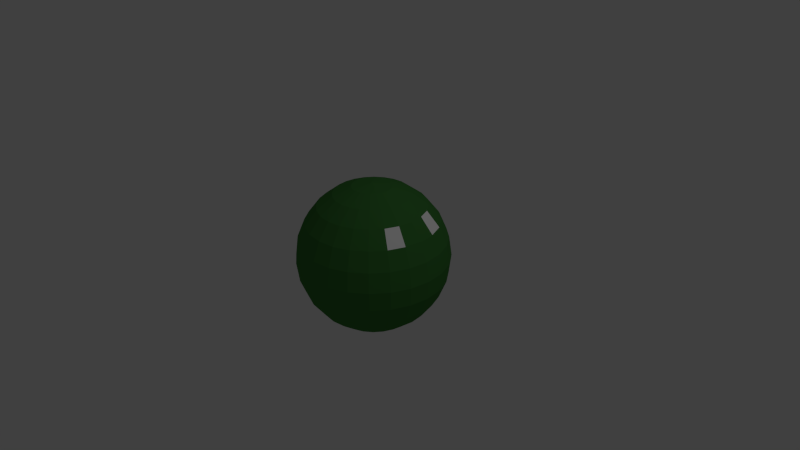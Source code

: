 # Source: Rund.blend  (saved by Blender 2.70.0; exported with 4.5.12 LTS)
import bpy
from mathutils import Matrix  # noqa: F401  (used for matrix-valued properties, if any)

bpy.ops.wm.read_factory_settings(use_empty=True)
scene = bpy.context.scene
scene.name = 'Scene'

# ---- collections
col_collection_1 = bpy.data.collections.new('Collection 1'); scene.collection.children.link(col_collection_1)

# ---- materials (node trees are filled in below, after node groups)
mat_material = bpy.data.materials.new('Material')
mat_material.alpha_threshold = 0.0
mat_material.use_transparent_shadow = False
mat_material.diffuse_color = (0.05309, 0.214, 0.04492, 1.0)
mat_material.roughness = 0.5
mat_material.line_color = (0.0, 0.0, 0.0, 1.0)
mat_material_001 = bpy.data.materials.new('Material.001')
mat_material_001.alpha_threshold = 0.0
mat_material_001.use_transparent_shadow = False
mat_material_001.diffuse_color = (1.0, 1.0, 1.0, 1.0)
mat_material_001.roughness = 0.5
mat_material_001.line_color = (0.0, 0.0, 0.0, 1.0)

# ---- material node trees

# ---- world
world_world = bpy.data.worlds.new('World'); scene.world = world_world
world_world.color = (0.05088, 0.05088, 0.05088)
world_world.use_sun_shadow = False
world_world.sun_shadow_jitter_overblur = 0.0
world_world.cycles.sampling_method = 'MANUAL'
world_world.cycles.sample_map_resolution = 256

# ---- cameras
cam_camera = bpy.data.cameras.new('Camera')
cam_camera.clip_end = 100.0
cam_camera.lens = 35.0
cam_camera.sensor_width = 32.0
cam_camera.sensor_height = 18.0
cam_camera.ortho_scale = 7.314
cam_camera.dof.focus_distance = 0.0
cam_camera.dof.aperture_fstop = 128.0

# ---- lights
light_lamp = bpy.data.lights.new('Lamp', 'POINT')
light_lamp.transmission_factor = 0.0
light_lamp.cutoff_distance = 30.0
light_lamp.energy = 100.0
light_lamp.shadow_buffer_clip_start = 1.001
light_lamp.shadow_soft_size = 0.1
light_lamp.shadow_maximum_resolution = 0.006
light_lamp.use_absolute_resolution = True
light_lamp.cycles.use_multiple_importance_sampling = False

# ---- meshes
me_sphere = bpy.data.meshes.new('Sphere')
me_sphere.from_pydata([(-0.2588, 0.0, 0.9659), (-0.5, 0.0, 0.866), (-0.7071, 0.0, 0.7071), (-0.866, 0.0, 0.5), (-0.9659, 0.0, 0.2588), (-1.0, 0.0, 7.55e-08), (-0.9659, 0.0, -0.2588), (-0.866, 0.0, -0.5), (-0.7071, 0.0, -0.7071), (-0.5, 0.0, -0.866), (-0.2588, 0.0, -0.9659), (-0.25, 0.06699, 0.9659), (-0.483, 0.1294, 0.866), (-0.683, 0.183, 0.7071), (-0.8365, 0.2241, 0.5), (-0.933, 0.25, 0.2588), (-0.9659, 0.2588, 7.55e-08), (-0.933, 0.25, -0.2588), (-0.8365, 0.2241, -0.5), (-0.683, 0.183, -0.7071), (-0.483, 0.1294, -0.866), (-0.25, 0.06699, -0.9659), (-0.2241, 0.1294, 0.9659), (-0.433, 0.25, 0.866), (-0.6124, 0.3536, 0.7071), (-0.75, 0.433, 0.5), (-0.8365, 0.483, 0.2588), (-0.866, 0.5, 7.55e-08), (-0.8365, 0.483, -0.2588), (-0.75, 0.433, -0.5), (-0.6124, 0.3536, -0.7071), (-0.433, 0.25, -0.866), (-0.2241, 0.1294, -0.9659), (-0.183, 0.183, 0.9659), (-0.3536, 0.3536, 0.866), (-0.5, 0.5, 0.7071), (-0.6124, 0.6124, 0.5), (-0.683, 0.683, 0.2588), (-0.7071, 0.7071, 7.55e-08), (-0.683, 0.683, -0.2588), (-0.6124, 0.6124, -0.5), (-0.5, 0.5, -0.7071), (-0.3536, 0.3536, -0.866), (-0.183, 0.183, -0.9659), (-0.1294, 0.2241, 0.9659), (-0.25, 0.433, 0.866), (-0.3536, 0.6124, 0.7071), (-0.433, 0.75, 0.5), (-0.483, 0.8365, 0.2588), (-0.5, 0.866, 7.55e-08), (-0.483, 0.8365, -0.2588), (-0.433, 0.75, -0.5), (-0.3536, 0.6124, -0.7071), (-0.25, 0.433, -0.866), (-0.1294, 0.2241, -0.9659), (-0.06699, 0.25, 0.9659), (-0.1294, 0.483, 0.866), (-0.183, 0.683, 0.7071), (-0.2241, 0.8365, 0.5), (-0.25, 0.933, 0.2588), (-0.2588, 0.9659, 7.55e-08), (-0.25, 0.933, -0.2588), (-0.2241, 0.8365, -0.5), (-0.183, 0.683, -0.7071), (-0.1294, 0.483, -0.866), (-0.06699, 0.25, -0.9659), (-4.007e-07, 0.2588, 0.9659), (-3.262e-07, 0.5, 0.866), (-3.262e-07, 0.7071, 0.7071), (-3.411e-07, 0.866, 0.5), (-4.305e-07, 0.9659, 0.2588), (-3.262e-07, 1.0, 7.55e-08), (-4.156e-07, 0.9659, -0.2588), (-3.411e-07, 0.866, -0.5), (-4.007e-07, 0.7071, -0.7071), (-3.932e-07, 0.5, -0.866), (-3.932e-07, 0.2588, -0.9659), (0.06699, 0.25, 0.9659), (0.1294, 0.483, 0.866), (0.183, 0.683, 0.7071), (0.2241, 0.8365, 0.5), (0.25, 0.933, 0.2588), (0.2588, 0.9659, 7.55e-08), (0.25, 0.933, -0.2588), (0.2241, 0.8365, -0.5), (0.183, 0.683, -0.7071), (0.1294, 0.483, -0.866), (0.06699, 0.25, -0.9659), (0.1294, 0.2241, 0.9659), (0.25, 0.433, 0.866), (0.3536, 0.6124, 0.7071), (0.433, 0.75, 0.5), (0.483, 0.8365, 0.2588), (0.5, 0.866, 7.55e-08), (0.483, 0.8365, -0.2588), (0.433, 0.75, -0.5), (0.3536, 0.6124, -0.7071), (0.25, 0.433, -0.866), (0.1294, 0.2241, -0.9659), (-6.648e-07, -2.754e-07, 1.0), (0.183, 0.183, 0.9659), (0.3536, 0.3536, 0.866), (0.5, 0.5, 0.7071), (0.6124, 0.6124, 0.5), (0.683, 0.683, 0.2588), (0.7071, 0.7071, 7.55e-08), (0.683, 0.683, -0.2588), (0.6124, 0.6124, -0.5), (0.5, 0.5, -0.7071), (0.3536, 0.3536, -0.866), (0.183, 0.183, -0.9659), (0.2241, 0.1294, 0.9659), (0.433, 0.25, 0.866), (0.6124, 0.3536, 0.7071), (0.75, 0.433, 0.5), (0.8365, 0.483, 0.2588), (0.866, 0.5, 7.55e-08), (0.8365, 0.483, -0.2588), (0.75, 0.433, -0.5), (0.6124, 0.3536, -0.7071), (0.433, 0.25, -0.866), (0.2241, 0.1294, -0.9659), (-3.894e-07, 0.0, -1.0), (0.25, 0.06699, 0.9659), (0.483, 0.1294, 0.866), (0.683, 0.183, 0.7071), (0.8365, 0.2241, 0.5), (0.933, 0.25, 0.2588), (0.9659, 0.2588, 7.55e-08), (0.933, 0.25, -0.2588), (0.8365, 0.2241, -0.5), (0.683, 0.183, -0.7071), (0.483, 0.1294, -0.866), (0.25, 0.06699, -0.9659), (0.2588, 1.097e-08, 0.9659), (0.5, -7.099e-08, 0.866), (0.7071, -1.455e-07, 0.7071), (0.866, -5.608e-08, 0.5), (0.9659, -5.608e-08, 0.2588), (1.0, -8.589e-08, 7.55e-08), (0.9659, -5.608e-08, -0.2588), (0.866, -5.608e-08, -0.5), (0.7071, -8.589e-08, -0.7071), (0.5, -3.373e-08, -0.866), (0.2588, -1.883e-08, -0.9659), (0.25, -0.06699, 0.9659), (0.483, -0.1294, 0.866), (0.683, -0.183, 0.7071), (0.8365, -0.2241, 0.5), (0.933, -0.25, 0.2588), (0.9659, -0.2588, 7.55e-08), (0.933, -0.25, -0.2588), (0.8365, -0.2241, -0.5), (0.683, -0.183, -0.7071), (0.483, -0.1294, -0.866), (0.25, -0.06699, -0.9659), (0.2241, -0.1294, 0.9659), (0.433, -0.25, 0.866), (0.6124, -0.3536, 0.7071), (0.75, -0.433, 0.5), (0.8365, -0.483, 0.2588), (0.866, -0.5, 7.55e-08), (0.8365, -0.483, -0.2588), (0.75, -0.433, -0.5), (0.6124, -0.3536, -0.7071), (0.433, -0.25, -0.866), (0.2241, -0.1294, -0.9659), (0.183, -0.183, 0.9659), (0.3536, -0.3536, 0.866), (0.5, -0.5, 0.7071), (0.6124, -0.6124, 0.5), (0.683, -0.683, 0.2588), (0.7071, -0.7071, 7.55e-08), (0.683, -0.683, -0.2588), (0.6124, -0.6124, -0.5), (0.5, -0.5, -0.7071), (0.3536, -0.3536, -0.866), (0.183, -0.183, -0.9659), (0.1294, -0.2241, 0.9659), (0.25, -0.433, 0.866), (0.3536, -0.6124, 0.7071), (0.433, -0.75, 0.5), (0.483, -0.8365, 0.2588), (0.5, -0.866, 7.55e-08), (0.483, -0.8365, -0.2588), (0.433, -0.75, -0.5), (0.3536, -0.6124, -0.7071), (0.25, -0.433, -0.866), (0.1294, -0.2241, -0.9659), (0.06699, -0.25, 0.9659), (0.1294, -0.483, 0.866), (0.183, -0.683, 0.7071), (0.2241, -0.8365, 0.5), (0.25, -0.933, 0.2588), (0.2588, -0.9659, 7.55e-08), (0.25, -0.933, -0.2588), (0.2241, -0.8365, -0.5), (0.183, -0.683, -0.7071), (0.1294, -0.483, -0.866), (0.06699, -0.25, -0.9659), (-4.081e-07, -0.2588, 0.9659), (-4.678e-07, -0.5, 0.866), (-4.901e-07, -0.7071, 0.7071), (-4.901e-07, -0.866, 0.5), (-4.007e-07, -0.9659, 0.2588), (-3.709e-07, -1.0, 7.55e-08), (-3.709e-07, -0.9659, -0.2588), (-4.901e-07, -0.866, -0.5), (-4.603e-07, -0.7071, -0.7071), (-3.634e-07, -0.5, -0.866), (-4.156e-07, -0.2588, -0.9659), (-0.06699, -0.25, 0.9659), (-0.1294, -0.483, 0.866), (-0.183, -0.683, 0.7071), (-0.2241, -0.8365, 0.5), (-0.25, -0.933, 0.2588), (-0.2588, -0.9659, 7.55e-08), (-0.25, -0.933, -0.2588), (-0.2241, -0.8365, -0.5), (-0.183, -0.683, -0.7071), (-0.1294, -0.483, -0.866), (-0.06699, -0.25, -0.9659), (-0.1294, -0.2241, 0.9659), (-0.25, -0.433, 0.866), (-0.3536, -0.6124, 0.7071), (-0.433, -0.75, 0.5), (-0.483, -0.8365, 0.2588), (-0.5, -0.866, 7.55e-08), (-0.483, -0.8365, -0.2588), (-0.433, -0.75, -0.5), (-0.3536, -0.6124, -0.7071), (-0.25, -0.433, -0.866), (-0.1294, -0.2241, -0.9659), (-0.183, -0.183, 0.9659), (-0.3536, -0.3536, 0.866), (-0.5, -0.5, 0.7071), (-0.6124, -0.6124, 0.5), (-0.683, -0.683, 0.2588), (-0.7071, -0.7071, 7.55e-08), (-0.683, -0.683, -0.2588), (-0.6124, -0.6124, -0.5), (-0.5, -0.5, -0.7071), (-0.3536, -0.3536, -0.866), (-0.183, -0.183, -0.9659), (-0.2241, -0.1294, 0.9659), (-0.433, -0.25, 0.866), (-0.6124, -0.3536, 0.7071), (-0.75, -0.433, 0.5), (-0.8365, -0.483, 0.2588), (-0.866, -0.5, 7.55e-08), (-0.8365, -0.483, -0.2588), (-0.75, -0.433, -0.5), (-0.6124, -0.3536, -0.7071), (-0.433, -0.25, -0.866), (-0.2241, -0.1294, -0.9659), (-0.25, -0.06699, 0.9659), (-0.483, -0.1294, 0.866), (-0.683, -0.183, 0.7071), (-0.8365, -0.2241, 0.5), (-0.933, -0.25, 0.2588), (-0.9659, -0.2588, 7.55e-08), (-0.933, -0.25, -0.2588), (-0.8365, -0.2241, -0.5), (-0.683, -0.183, -0.7071), (-0.483, -0.1294, -0.866), (-0.25, -0.06699, -0.9659)], [], [(3, 2, 13, 14), (10, 9, 20, 21), (7, 6, 17, 18), (4, 3, 14, 15), (1, 0, 11, 12), (8, 7, 18, 19), (5, 4, 15, 16), (2, 1, 12, 13), (9, 8, 19, 20), (6, 5, 16, 17), (19, 18, 29, 30), (16, 15, 26, 27), (13, 12, 23, 24), (20, 19, 30, 31), (17, 16, 27, 28), (14, 13, 24, 25), (21, 20, 31, 32), (18, 17, 28, 29), (15, 14, 25, 26), (12, 11, 22, 23), (29, 28, 39, 40), (26, 25, 36, 37), (23, 22, 33, 34), (30, 29, 40, 41), (27, 26, 37, 38), (24, 23, 34, 35), (31, 30, 41, 42), (28, 27, 38, 39), (25, 24, 35, 36), (32, 31, 42, 43), (42, 41, 52, 53), (39, 38, 49, 50), (36, 35, 46, 47), (43, 42, 53, 54), (40, 39, 50, 51), (37, 36, 47, 48), (34, 33, 44, 45), (41, 40, 51, 52), (38, 37, 48, 49), (35, 34, 45, 46), (45, 44, 55, 56), (52, 51, 62, 63), (49, 48, 59, 60), (46, 45, 56, 57), (53, 52, 63, 64), (50, 49, 60, 61), (47, 46, 57, 58), (54, 53, 64, 65), (51, 50, 61, 62), (48, 47, 58, 59), (65, 64, 75, 76), (62, 61, 72, 73), (59, 58, 69, 70), (56, 55, 66, 67), (63, 62, 73, 74), (60, 59, 70, 71), (57, 56, 67, 68), (64, 63, 74, 75), (61, 60, 71, 72), (58, 57, 68, 69), (68, 67, 78, 79), (75, 74, 85, 86), (72, 71, 82, 83), (69, 68, 79, 80), (76, 75, 86, 87), (73, 72, 83, 84), (70, 69, 80, 81), (67, 66, 77, 78), (74, 73, 84, 85), (71, 70, 81, 82), (78, 77, 88, 89), (85, 84, 95, 96), (82, 81, 92, 93), (79, 78, 89, 90), (86, 85, 96, 97), (83, 82, 93, 94), (80, 79, 90, 91), (87, 86, 97, 98), (84, 83, 94, 95), (81, 80, 91, 92), (91, 90, 102, 103), (98, 97, 109, 110), (95, 94, 106, 107), (92, 91, 103, 104), (89, 88, 100, 101), (96, 95, 107, 108), (93, 92, 104, 105), (90, 89, 101, 102), (97, 96, 108, 109), (94, 93, 105, 106), (102, 101, 112, 113), (109, 108, 119, 120), (106, 105, 116, 117), (103, 102, 113, 114), (110, 109, 120, 121), (107, 106, 117, 118), (104, 103, 114, 115), (101, 100, 111, 112), (108, 107, 118, 119), (105, 104, 115, 116), (115, 114, 126, 127), (112, 111, 123, 124), (119, 118, 130, 131), (116, 115, 127, 128), (113, 112, 124, 125), (120, 119, 131, 132), (117, 116, 128, 129), (114, 113, 125, 126), (121, 120, 132, 133), (118, 117, 129, 130), (126, 125, 136, 137), (133, 132, 143, 144), (130, 129, 140, 141), (127, 126, 137, 138), (124, 123, 134, 135), (131, 130, 141, 142), (128, 127, 138, 139), (125, 124, 135, 136), (132, 131, 142, 143), (129, 128, 139, 140), (139, 138, 149, 150), (136, 135, 146, 147), (143, 142, 153, 154), (140, 139, 150, 151), (137, 136, 147, 148), (144, 143, 154, 155), (141, 140, 151, 152), (138, 137, 148, 149), (135, 134, 145, 146), (142, 141, 152, 153), (149, 148, 159, 160), (146, 145, 156, 157), (153, 152, 163, 164), (150, 149, 160, 161), (147, 146, 157, 158), (154, 153, 164, 165), (151, 150, 161, 162), (148, 147, 158, 159), (155, 154, 165, 166), (152, 151, 162, 163), (162, 161, 172, 173), (159, 158, 169, 170), (166, 165, 176, 177), (163, 162, 173, 174), (160, 159, 170, 171), (157, 156, 167, 168), (164, 163, 174, 175), (161, 160, 171, 172), (158, 157, 168, 169), (165, 164, 175, 176), (172, 171, 182, 183), (169, 168, 179, 180), (176, 175, 186, 187), (173, 172, 183, 184), (170, 169, 180, 181), (177, 176, 187, 188), (174, 173, 184, 185), (171, 170, 181, 182), (168, 167, 178, 179), (175, 174, 185, 186), (185, 184, 195, 196), (182, 181, 192, 193), (179, 178, 189, 190), (186, 185, 196, 197), (183, 182, 193, 194), (180, 179, 190, 191), (187, 186, 197, 198), (184, 183, 194, 195), (181, 180, 191, 192), (188, 187, 198, 199), (195, 194, 205, 206), (192, 191, 202, 203), (199, 198, 209, 210), (196, 195, 206, 207), (193, 192, 203, 204), (190, 189, 200, 201), (197, 196, 207, 208), (194, 193, 204, 205), (191, 190, 201, 202), (198, 197, 208, 209), (208, 207, 218, 219), (205, 204, 215, 216), (202, 201, 212, 213), (209, 208, 219, 220), (206, 205, 216, 217), (203, 202, 213, 214), (210, 209, 220, 221), (207, 206, 217, 218), (204, 203, 214, 215), (201, 200, 211, 212), (218, 217, 228, 229), (215, 214, 225, 226), (212, 211, 222, 223), (219, 218, 229, 230), (216, 215, 226, 227), (213, 212, 223, 224), (220, 219, 230, 231), (217, 216, 227, 228), (214, 213, 224, 225), (221, 220, 231, 232), (231, 230, 241, 242), (228, 227, 238, 239), (225, 224, 235, 236), (232, 231, 242, 243), (229, 228, 239, 240), (226, 225, 236, 237), (223, 222, 233, 234), (230, 229, 240, 241), (227, 226, 237, 238), (224, 223, 234, 235), (234, 233, 244, 245), (241, 240, 251, 252), (238, 237, 248, 249), (235, 234, 245, 246), (242, 241, 252, 253), (239, 238, 249, 250), (236, 235, 246, 247), (243, 242, 253, 254), (240, 239, 250, 251), (237, 236, 247, 248), (254, 253, 264, 265), (251, 250, 261, 262), (248, 247, 258, 259), (245, 244, 255, 256), (252, 251, 262, 263), (249, 248, 259, 260), (246, 245, 256, 257), (253, 252, 263, 264), (250, 249, 260, 261), (247, 246, 257, 258), (0, 99, 11), (122, 10, 21), (11, 99, 22), (122, 21, 32), (22, 99, 33), (122, 32, 43), (33, 99, 44), (122, 43, 54), (44, 99, 55), (122, 54, 65), (55, 99, 66), (122, 65, 76), (66, 99, 77), (122, 76, 87), (122, 87, 98), (77, 99, 88), (88, 99, 100), (122, 98, 110), (100, 99, 111), (122, 110, 121), (122, 121, 133), (111, 99, 123), (123, 99, 134), (122, 133, 144), (134, 99, 145), (122, 144, 155), (122, 155, 166), (145, 99, 156), (156, 99, 167), (122, 166, 177), (167, 99, 178), (122, 177, 188), (122, 188, 199), (178, 99, 189), (189, 99, 200), (122, 199, 210), (200, 99, 211), (122, 210, 221), (211, 99, 222), (122, 221, 232), (222, 99, 233), (122, 232, 243), (233, 99, 244), (122, 243, 254), (244, 99, 255), (122, 254, 265), (257, 256, 1, 2), (264, 263, 8, 9), (261, 260, 5, 6), (258, 257, 2, 3), (265, 264, 9, 10), (255, 99, 0), (262, 261, 6, 7), (259, 258, 3, 4), (122, 265, 10), (256, 255, 0, 1), (263, 262, 7, 8), (260, 259, 4, 5)])
me_sphere.polygons.foreach_set('material_index', [0, 0, 0, 0, 0, 0, 0, 0, 0, 0, 0, 0, 0, 0, 0, 0, 0, 0, 0, 0, 0, 0, 0, 0, 0, 0, 0, 0, 0, 0, 0, 0, 0, 0, 0, 0, 0, 0, 0, 0, 0, 0, 0, 0, 0, 0, 0, 0, 0, 0, 0, 0, 0, 0, 0, 0, 0, 0, 0, 0, 0, 0, 0, 0, 0, 0, 0, 0, 0, 0, 0, 0, 0, 0, 0, 0, 0, 0, 0, 0, 0, 0, 0, 0, 0, 0, 0, 0, 0, 0, 0, 0, 0, 0, 0, 0, 0, 0, 0, 0, 0, 0, 0, 0, 0, 0, 0, 1, 0, 0, 0, 0, 0, 0, 0, 0, 0, 0, 0, 0, 0, 0, 0, 0, 0, 0, 0, 0, 0, 0, 0, 0, 0, 0, 0, 0, 0, 1, 0, 0, 0, 0, 0, 0, 0, 0, 0, 0, 0, 0, 0, 0, 0, 0, 0, 0, 0, 0, 0, 0, 0, 0, 0, 0, 0, 0, 0, 0, 0, 0, 0, 0, 0, 0, 0, 0, 0, 0, 0, 0, 0, 0, 0, 0, 0, 0, 0, 0, 0, 0, 0, 0, 0, 0, 0, 0, 0, 0, 0, 0, 0, 0, 0, 0, 0, 0, 0, 0, 0, 0, 0, 0, 0, 0, 0, 0, 0, 0, 0, 0, 0, 0, 0, 0, 0, 0, 0, 0, 0, 0, 0, 0, 0, 0, 0, 0, 0, 0, 0, 0, 0, 0, 0, 0, 0, 0, 0, 0, 0, 0, 0, 0, 0, 0, 0, 0, 0, 0, 0, 0, 0, 0, 0, 0, 0, 0, 0, 0, 0, 0, 0, 0, 0, 0, 0, 0, 0, 0, 0, 0, 0, 0, 0, 0, 0, 0, 0, 0])
me_sphere.materials.append(mat_material)
me_sphere.materials.append(mat_material_001)
me_sphere.use_remesh_preserve_volume = False
me_sphere.use_remesh_preserve_attributes = False
me_sphere.use_mirror_vertex_groups = False
me_sphere.update()
arm_armature = bpy.data.armatures.new('Armature')  # bones are not reproduced

# ---- objects
ob_armature = bpy.data.objects.new('Armature', arm_armature)
ob_sphere = bpy.data.objects.new('Sphere', me_sphere)
ob_lamp = bpy.data.objects.new('Lamp', light_lamp)
ob_camera = bpy.data.objects.new('Camera', cam_camera)

# ---- transforms, parenting, visibility, modifiers, constraints
ob_armature.location = (0.0, 0.0, -1.0)
ob_armature.show_in_front = True
ob_armature.lineart.crease_threshold = 0.0
ob_sphere.parent = ob_armature
ob_sphere.matrix_parent_inverse = Matrix(((1.0, 0.0, 0.0, 0.0), (0.0, 1.0, 0.0, 0.0), (0.0, 0.0, 1.0, 1.0), (0.0, 0.0, 0.0, 1.0)))
ob_sphere.location = (0.0, 0.0, 0.0)
ob_sphere.lineart.crease_threshold = 0.0
_vg = ob_sphere.vertex_groups.new(name='Bone')
for _i, _w in zip([1, 2, 3, 4, 5, 6, 7, 8, 9, 10, 12, 13, 14, 15, 16, 17, 18, 19, 20, 21, 23, 24, 25, 26, 27, 28, 29, 30, 31, 32, 34, 35, 36, 37, 38, 39, 40, 41, 42, 43, 45, 46, 47, 48, 49, 50, 51, 52, 53, 54, 56, 57, 58, 59, 60, 61, 62, 63, 64, 65, 67, 68, 69, 70, 71, 72, 73, 74, 75, 76, 78, 79, 80, 81, 82, 83, 84, 85, 86, 87, 89, 90, 91, 92, 93, 94, 95, 96, 97, 98, 101, 102, 103, 104, 105, 106, 107, 108, 109, 110, 112, 113, 114, 115, 116, 117, 118, 119, 120, 121, 122, 124, 125, 126, 127, 128, 129, 130, 131, 132, 133, 135, 136, 137, 138, 139, 140, 141, 142, 143, 144, 146, 147, 148, 149, 150, 151, 152, 153, 154, 155, 157, 158, 159, 160, 161, 162, 163, 164, 165, 166, 168, 169, 170, 171, 172, 173, 174, 175, 176, 177, 179, 180, 181, 182, 183, 184, 185, 186, 187, 188, 190, 191, 192, 193, 194, 195, 196, 197, 198, 199, 201, 202, 203, 204, 205, 206, 207, 208, 209, 210, 212, 213, 214, 215, 216, 217, 218, 219, 220, 221, 223, 224, 225, 226, 227, 228, 229, 230, 231, 232, 234, 235, 236, 237, 238, 239, 240, 241, 242, 243, 245, 246, 247, 248, 249, 250, 251, 252, 253, 254, 256, 257, 258, 259, 260, 261, 262, 263, 264, 265], [0.05734, 0.1076, 0.1841, 0.3044, 0.5, 0.6956, 0.8159, 0.8924, 0.9427, 0.9768, 0.05734, 0.1076, 0.1841, 0.3044, 0.5, 0.6956, 0.8159, 0.8924, 0.9427, 0.9768, 0.05734, 0.1076, 0.1841, 0.3044, 0.5, 0.6956, 0.8159, 0.8924, 0.9427, 0.9768, 0.05734, 0.1076, 0.1841, 0.3044, 0.5, 0.6956, 0.8159, 0.8924, 0.9427, 0.9768, 0.05734, 0.1076, 0.1841, 0.3044, 0.5, 0.6956, 0.8159, 0.8924, 0.9427, 0.9768, 0.05734, 0.1076, 0.1841, 0.3044, 0.5, 0.6956, 0.8159, 0.8924, 0.9427, 0.9768, 0.05734, 0.1076, 0.1841, 0.3044, 0.5, 0.6956, 0.8159, 0.8924, 0.9427, 0.9768, 0.05734, 0.1076, 0.1841, 0.3044, 0.5, 0.6956, 0.8159, 0.8924, 0.9427, 0.9768, 0.05734, 0.1076, 0.1841, 0.3044, 0.5, 0.6956, 0.8159, 0.8924, 0.9427, 0.9768, 0.05734, 0.1076, 0.1841, 0.3044, 0.5, 0.6956, 0.8159, 0.8924, 0.9427, 0.9768, 0.05734, 0.1076, 0.1841, 0.3044, 0.5, 0.6956, 0.8159, 0.8924, 0.9427, 0.9768, 1.0, 0.05734, 0.1076, 0.1841, 0.3044, 0.5, 0.6956, 0.8159, 0.8924, 0.9427, 0.9768, 0.05734, 0.1076, 0.1841, 0.3044, 0.5, 0.6956, 0.8159, 0.8924, 0.9427, 0.9768, 0.05734, 0.1076, 0.1841, 0.3044, 0.5, 0.6956, 0.8159, 0.8924, 0.9427, 0.9768, 0.05734, 0.1076, 0.1841, 0.3044, 0.5, 0.6956, 0.8159, 0.8924, 0.9427, 0.9768, 0.05734, 0.1076, 0.1841, 0.3044, 0.5, 0.6956, 0.8159, 0.8924, 0.9427, 0.9768, 0.05734, 0.1076, 0.1841, 0.3044, 0.5, 0.6956, 0.8159, 0.8924, 0.9427, 0.9768, 0.05734, 0.1076, 0.1841, 0.3044, 0.5, 0.6956, 0.8159, 0.8924, 0.9427, 0.9768, 0.05734, 0.1076, 0.1841, 0.3044, 0.5, 0.6956, 0.8159, 0.8924, 0.9427, 0.9768, 0.05734, 0.1076, 0.1841, 0.3044, 0.5, 0.6956, 0.8159, 0.8924, 0.9427, 0.9768, 0.05734, 0.1076, 0.1841, 0.3044, 0.5, 0.6956, 0.8159, 0.8924, 0.9427, 0.9768, 0.05734, 0.1076, 0.1841, 0.3044, 0.5, 0.6956, 0.8159, 0.8924, 0.9427, 0.9768, 0.05734, 0.1076, 0.1841, 0.3044, 0.5, 0.6956, 0.8159, 0.8924, 0.9427, 0.9768, 0.05734, 0.1076, 0.1841, 0.3044, 0.5, 0.6956, 0.8159, 0.8924, 0.9427, 0.9768]): _vg.add([_i], _w, 'REPLACE')
_vg = ob_sphere.vertex_groups.new(name='Bone.001')
for _i, _w in zip([0, 1, 2, 3, 4, 5, 6, 7, 8, 9, 11, 12, 13, 14, 15, 16, 17, 18, 19, 20, 22, 23, 24, 25, 26, 27, 28, 29, 30, 31, 33, 34, 35, 36, 37, 38, 39, 40, 41, 42, 44, 45, 46, 47, 48, 49, 50, 51, 52, 53, 55, 56, 57, 58, 59, 60, 61, 62, 63, 64, 66, 67, 68, 69, 70, 71, 72, 73, 74, 75, 77, 78, 79, 80, 81, 82, 83, 84, 85, 86, 88, 89, 90, 91, 92, 93, 94, 95, 96, 97, 99, 100, 101, 102, 103, 104, 105, 106, 107, 108, 109, 111, 112, 113, 114, 115, 116, 117, 118, 119, 120, 123, 124, 125, 126, 127, 128, 129, 130, 131, 132, 134, 135, 136, 137, 138, 139, 140, 141, 142, 143, 145, 146, 147, 148, 149, 150, 151, 152, 153, 154, 156, 157, 158, 159, 160, 161, 162, 163, 164, 165, 167, 168, 169, 170, 171, 172, 173, 174, 175, 176, 178, 179, 180, 181, 182, 183, 184, 185, 186, 187, 189, 190, 191, 192, 193, 194, 195, 196, 197, 198, 200, 201, 202, 203, 204, 205, 206, 207, 208, 209, 211, 212, 213, 214, 215, 216, 217, 218, 219, 220, 222, 223, 224, 225, 226, 227, 228, 229, 230, 231, 233, 234, 235, 236, 237, 238, 239, 240, 241, 242, 244, 245, 246, 247, 248, 249, 250, 251, 252, 253, 255, 256, 257, 258, 259, 260, 261, 262, 263, 264], [0.9768, 0.9427, 0.8924, 0.8159, 0.6956, 0.5, 0.3044, 0.1841, 0.1076, 0.05734, 0.9768, 0.9427, 0.8924, 0.8159, 0.6956, 0.5, 0.3044, 0.1841, 0.1076, 0.05734, 0.9768, 0.9427, 0.8924, 0.8159, 0.6956, 0.5, 0.3044, 0.1841, 0.1076, 0.05734, 0.9768, 0.9427, 0.8924, 0.8159, 0.6956, 0.5, 0.3044, 0.1841, 0.1076, 0.05734, 0.9768, 0.9427, 0.8924, 0.8159, 0.6956, 0.5, 0.3044, 0.1841, 0.1076, 0.05734, 0.9768, 0.9427, 0.8924, 0.8159, 0.6956, 0.5, 0.3044, 0.1841, 0.1076, 0.05734, 0.9768, 0.9427, 0.8924, 0.8159, 0.6956, 0.5, 0.3044, 0.1841, 0.1076, 0.05734, 0.9768, 0.9427, 0.8924, 0.8159, 0.6956, 0.5, 0.3044, 0.1841, 0.1076, 0.05734, 0.9768, 0.9427, 0.8924, 0.8159, 0.6956, 0.5, 0.3044, 0.1841, 0.1076, 0.05734, 1.0, 0.9768, 0.9427, 0.8924, 0.8159, 0.6956, 0.5, 0.3044, 0.1841, 0.1076, 0.05734, 0.9768, 0.9427, 0.8924, 0.8159, 0.6956, 0.5, 0.3044, 0.1841, 0.1076, 0.05734, 0.9768, 0.9427, 0.8924, 0.8159, 0.6956, 0.5, 0.3044, 0.1841, 0.1076, 0.05734, 0.9768, 0.9427, 0.8924, 0.8159, 0.6956, 0.5, 0.3044, 0.1841, 0.1076, 0.05734, 0.9768, 0.9427, 0.8924, 0.8159, 0.6956, 0.5, 0.3044, 0.1841, 0.1076, 0.05734, 0.9768, 0.9427, 0.8924, 0.8159, 0.6956, 0.5, 0.3044, 0.1841, 0.1076, 0.05734, 0.9768, 0.9427, 0.8924, 0.8159, 0.6956, 0.5, 0.3044, 0.1841, 0.1076, 0.05734, 0.9768, 0.9427, 0.8924, 0.8159, 0.6956, 0.5, 0.3044, 0.1841, 0.1076, 0.05734, 0.9768, 0.9427, 0.8924, 0.8159, 0.6956, 0.5, 0.3044, 0.1841, 0.1076, 0.05734, 0.9768, 0.9427, 0.8924, 0.8159, 0.6956, 0.5, 0.3044, 0.1841, 0.1076, 0.05734, 0.9768, 0.9427, 0.8924, 0.8159, 0.6956, 0.5, 0.3044, 0.1841, 0.1076, 0.05734, 0.9768, 0.9427, 0.8924, 0.8159, 0.6956, 0.5, 0.3044, 0.1841, 0.1076, 0.05734, 0.9768, 0.9427, 0.8924, 0.8159, 0.6956, 0.5, 0.3044, 0.1841, 0.1076, 0.05734, 0.9768, 0.9427, 0.8924, 0.8159, 0.6956, 0.5, 0.3044, 0.1841, 0.1076, 0.05734, 0.9768, 0.9427, 0.8924, 0.8159, 0.6956, 0.5, 0.3044, 0.1841, 0.1076, 0.05734]): _vg.add([_i], _w, 'REPLACE')
_m = ob_sphere.modifiers.new('Armature', 'ARMATURE')
_m.object = ob_armature
ob_lamp.location = (4.076, 1.005, 5.904)
ob_lamp.rotation_euler = (0.6503, 0.05522, 1.866)
ob_lamp.lock_rotations_4d = False
ob_lamp.empty_display_type = 'ARROWS'
ob_lamp.color = (0.0, 0.0, 0.0, 0.0)
ob_lamp.lineart.crease_threshold = 0.0
ob_camera.location = (7.481, -6.508, 5.344)
ob_camera.rotation_euler = (1.109, 0.01082, 0.8149)
ob_camera.lock_rotations_4d = False
ob_camera.empty_display_type = 'ARROWS'
ob_camera.color = (0.0, 0.0, 0.0, 0.0)
ob_camera.display_type = 'WIRE'
ob_camera.lineart.crease_threshold = 0.0

# ---- collection membership
col_collection_1.objects.link(ob_armature)
col_collection_1.objects.link(ob_sphere)
col_collection_1.objects.link(ob_lamp)
col_collection_1.objects.link(ob_camera)

# ---- scene / render settings (as saved in the file)
scene.camera = ob_camera
scene.frame_start = 1; scene.frame_end = 22; scene.frame_set(22)
scene.render.engine = 'BLENDER_EEVEE_NEXT'
scene.render.image_settings.color_mode = 'RGB'
scene.render.image_settings.compression = 100
scene.render.resolution_percentage = 50
scene.render.dither_intensity = 0.0
scene.cycles.use_denoising = False
scene.cycles.samples = 10
scene.cycles.sampling_pattern = 'TABULATED_SOBOL'
scene.cycles.light_sampling_threshold = 0.0
scene.cycles.use_adaptive_sampling = False
scene.cycles.use_light_tree = False
scene.cycles.blur_glossy = 0.0
scene.cycles.volume_bounces = 1
scene.cycles.pixel_filter_type = 'GAUSSIAN'
scene.cycles.sample_clamp_indirect = 0.0
scene.view_settings.view_transform = 'Standard'
bpy.context.view_layer.update()
